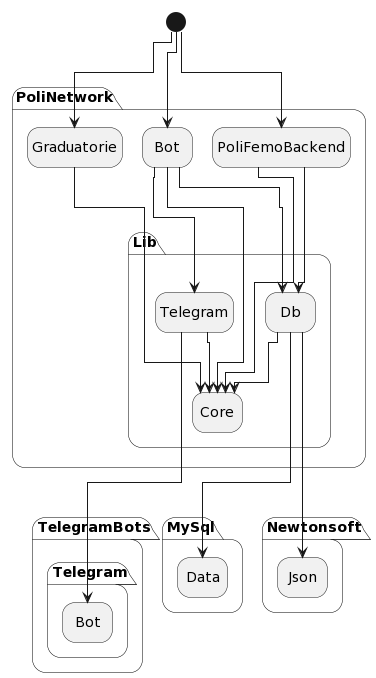

The diagram above was rendered by PlantUML. Its source (embedded in the PNG):
@startuml
!pragma layout elk
hide empty description

[*] -down-> PoliNetwork.Graduatorie
[*] -down-> PoliNetwork.Bot
[*] -down-> PoliNetwork.PoliFemoBackend 


PoliNetwork.Bot --> PoliNetwork.Lib.Db
PoliNetwork.Bot --> PoliNetwork.Lib.Core
PoliNetwork.Bot -> PoliNetwork.Lib.Telegram
PoliNetwork.Graduatorie --> PoliNetwork.Lib.Core
PoliNetwork.PoliFemoBackend --> PoliNetwork.Lib.Core
PoliNetwork.PoliFemoBackend ---> PoliNetwork.Lib.Db

PoliNetwork.Lib.Db -> PoliNetwork.Lib.Core
PoliNetwork.Lib.Telegram -> PoliNetwork.Lib.Core

PoliNetwork.Lib.Db --> Newtonsoft.Json
PoliNetwork.Lib.Db --> MySql.Data
PoliNetwork.Lib.Telegram --> TelegramBots.Telegram.Bot
@enduml